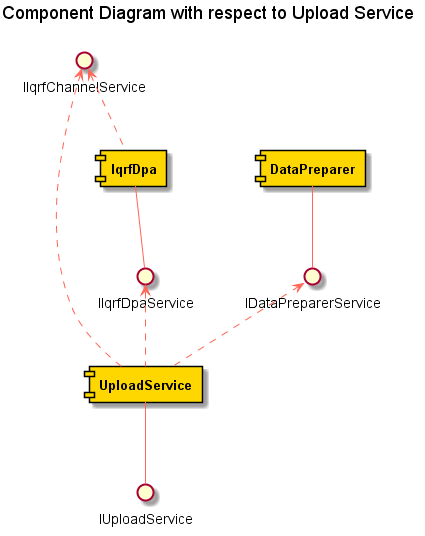

The diagram above was rendered by PlantUML. Its source (embedded in the PNG):
@startuml
title Component Diagram with respect to Upload Service

skinparam component {
  FontSize 13
  BackgroundColor<<Apache>> Red
  BorderColor<<Apache>> #FF6655
  FontName Courier
  FontStyle bold
  BorderColor black
  BackgroundColor gold
  ArrowFontStyle italic
  ArrowFontName Arial
  ArrowColor #FF6655
  ArrowFontColor #777777
}

skinparam note {
  FontSize 9
  FontName Arial
  BorderColor Gray
  BackgroundColor white
  FontStyle italic
  ArrowFontName Arial
}


interface "IUploadService" as I1
interface "IIqrfDpaService" as I2
interface "IIqrfChannelService" as I3
interface "IDataPreparerService" as I4

component [UploadService] as C1
component [IqrfDpa] as C2
component [DataPreparer] as C4

C1 -- I1
C2 -- I2
C4 -- I4
C1 .u.> I2
C1 .u.> I3
C1 .u.> I4
C2 .u.> I3

@enduml